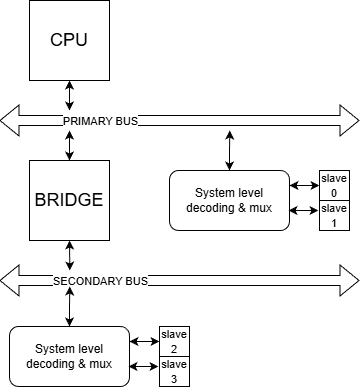

The diagram above was exported from draw.io. Its source (the exported page's mxGraphModel, read from the mxfile embedded in the PNG):
<mxGraphModel dx="653" dy="958" grid="1" gridSize="10" guides="1" tooltips="1" connect="1" arrows="1" fold="1" page="1" pageScale="1" pageWidth="827" pageHeight="1169" math="0" shadow="0">
  <root>
    <mxCell id="0" />
    <mxCell id="1" parent="0" />
    <mxCell id="2" edge="1" parent="1" source="3" style="edgeStyle=orthogonalEdgeStyle;rounded=0;orthogonalLoop=1;jettySize=auto;html=1;startArrow=classic;startFill=1;">
      <mxGeometry relative="1" as="geometry">
        <mxPoint x="180" y="1690" as="targetPoint" />
      </mxGeometry>
    </mxCell>
    <mxCell id="3" parent="1" style="whiteSpace=wrap;html=1;aspect=fixed;" value="&lt;font style=&quot;font-size: 18px;&quot;&gt;CPU&lt;/font&gt;" vertex="1">
      <mxGeometry height="80" width="80" x="140" y="1580" as="geometry" />
    </mxCell>
    <mxCell id="4" edge="1" parent="1" style="shape=flexArrow;endArrow=classic;startArrow=classic;html=1;rounded=0;" value="">
      <mxGeometry height="100" relative="1" width="100" as="geometry">
        <mxPoint x="110" y="1700" as="sourcePoint" />
        <mxPoint x="470" y="1700" as="targetPoint" />
      </mxGeometry>
    </mxCell>
    <mxCell id="5" connectable="0" parent="4" style="edgeLabel;html=1;align=center;verticalAlign=middle;resizable=0;points=[];" value="PRIMARY BUS" vertex="1">
      <mxGeometry relative="1" x="-0.441" y="-1" as="geometry">
        <mxPoint as="offset" />
      </mxGeometry>
    </mxCell>
    <mxCell id="6" edge="1" parent="1" source="8" style="edgeStyle=orthogonalEdgeStyle;rounded=0;orthogonalLoop=1;jettySize=auto;html=1;startArrow=classic;startFill=1;">
      <mxGeometry relative="1" as="geometry">
        <mxPoint x="180" y="1710" as="targetPoint" />
      </mxGeometry>
    </mxCell>
    <mxCell id="7" edge="1" parent="1" source="8" style="edgeStyle=orthogonalEdgeStyle;rounded=0;orthogonalLoop=1;jettySize=auto;html=1;exitX=0.5;exitY=1;exitDx=0;exitDy=0;startArrow=classic;startFill=1;">
      <mxGeometry relative="1" as="geometry">
        <mxPoint x="180.33333333333337" y="1850" as="targetPoint" />
      </mxGeometry>
    </mxCell>
    <mxCell id="8" parent="1" style="whiteSpace=wrap;html=1;aspect=fixed;" value="&lt;span style=&quot;font-size: 18px;&quot;&gt;BRIDGE&lt;/span&gt;" vertex="1">
      <mxGeometry height="80" width="80" x="140" y="1740" as="geometry" />
    </mxCell>
    <mxCell id="9" edge="1" parent="1" style="shape=flexArrow;endArrow=classic;startArrow=classic;html=1;rounded=0;" value="">
      <mxGeometry height="100" relative="1" width="100" as="geometry">
        <mxPoint x="110" y="1860" as="sourcePoint" />
        <mxPoint x="470" y="1860" as="targetPoint" />
      </mxGeometry>
    </mxCell>
    <mxCell id="10" connectable="0" parent="9" style="edgeLabel;html=1;align=center;verticalAlign=middle;resizable=0;points=[];" value="SECONDARY BUS" vertex="1">
      <mxGeometry relative="1" x="-0.441" y="-1" as="geometry">
        <mxPoint as="offset" />
      </mxGeometry>
    </mxCell>
    <mxCell id="11" edge="1" parent="1" source="13" style="edgeStyle=orthogonalEdgeStyle;rounded=0;orthogonalLoop=1;jettySize=auto;html=1;exitX=0.5;exitY=0;exitDx=0;exitDy=0;startArrow=classic;startFill=1;">
      <mxGeometry relative="1" as="geometry">
        <mxPoint x="340.33333333333337" y="1710" as="targetPoint" />
      </mxGeometry>
    </mxCell>
    <mxCell id="12" edge="1" parent="1" source="13" style="edgeStyle=orthogonalEdgeStyle;rounded=0;orthogonalLoop=1;jettySize=auto;html=1;exitX=1;exitY=0.25;exitDx=0;exitDy=0;startArrow=classic;startFill=1;">
      <mxGeometry relative="1" as="geometry">
        <mxPoint x="430" y="1765.3333333333335" as="targetPoint" />
      </mxGeometry>
    </mxCell>
    <mxCell id="13" parent="1" style="rounded=1;whiteSpace=wrap;html=1;" value="System level decoding &amp;amp; mux" vertex="1">
      <mxGeometry height="60" width="120" x="280" y="1750" as="geometry" />
    </mxCell>
    <mxCell id="14" edge="1" parent="1" style="edgeStyle=orthogonalEdgeStyle;rounded=0;orthogonalLoop=1;jettySize=auto;html=1;exitX=1;exitY=0.25;exitDx=0;exitDy=0;startArrow=classic;startFill=1;">
      <mxGeometry relative="1" as="geometry">
        <mxPoint x="399" y="1790" as="sourcePoint" />
        <mxPoint x="429" y="1790.3333333333335" as="targetPoint" />
      </mxGeometry>
    </mxCell>
    <mxCell id="15" parent="1" style="whiteSpace=wrap;html=1;aspect=fixed;" value="&lt;font style=&quot;font-size: 11px;&quot;&gt;slave&lt;br&gt;0&lt;/font&gt;" vertex="1">
      <mxGeometry height="30" width="30" x="430" y="1750" as="geometry" />
    </mxCell>
    <mxCell id="16" parent="1" style="whiteSpace=wrap;html=1;aspect=fixed;" value="&lt;font style=&quot;font-size: 11px;&quot;&gt;slave&lt;br&gt;1&lt;/font&gt;" vertex="1">
      <mxGeometry height="30" width="30" x="430" y="1780" as="geometry" />
    </mxCell>
    <mxCell id="17" edge="1" parent="1" source="19" style="edgeStyle=orthogonalEdgeStyle;rounded=0;orthogonalLoop=1;jettySize=auto;html=1;exitX=0.5;exitY=0;exitDx=0;exitDy=0;startArrow=classic;startFill=1;">
      <mxGeometry relative="1" as="geometry">
        <mxPoint x="180.33333333333337" y="1866" as="targetPoint" />
      </mxGeometry>
    </mxCell>
    <mxCell id="18" edge="1" parent="1" source="19" style="edgeStyle=orthogonalEdgeStyle;rounded=0;orthogonalLoop=1;jettySize=auto;html=1;exitX=1;exitY=0.25;exitDx=0;exitDy=0;startArrow=classic;startFill=1;">
      <mxGeometry relative="1" as="geometry">
        <mxPoint x="270" y="1921.3333333333335" as="targetPoint" />
      </mxGeometry>
    </mxCell>
    <mxCell id="19" parent="1" style="rounded=1;whiteSpace=wrap;html=1;" value="System level decoding &amp;amp; mux" vertex="1">
      <mxGeometry height="60" width="120" x="120" y="1906" as="geometry" />
    </mxCell>
    <mxCell id="20" edge="1" parent="1" style="edgeStyle=orthogonalEdgeStyle;rounded=0;orthogonalLoop=1;jettySize=auto;html=1;exitX=1;exitY=0.25;exitDx=0;exitDy=0;startArrow=classic;startFill=1;">
      <mxGeometry relative="1" as="geometry">
        <mxPoint x="239" y="1946" as="sourcePoint" />
        <mxPoint x="269" y="1946.3333333333335" as="targetPoint" />
      </mxGeometry>
    </mxCell>
    <mxCell id="21" parent="1" style="whiteSpace=wrap;html=1;aspect=fixed;" value="&lt;font style=&quot;font-size: 11px;&quot;&gt;slave&lt;br&gt;2&lt;/font&gt;" vertex="1">
      <mxGeometry height="30" width="30" x="270" y="1906" as="geometry" />
    </mxCell>
    <mxCell id="22" parent="1" style="whiteSpace=wrap;html=1;aspect=fixed;" value="&lt;font style=&quot;font-size: 11px;&quot;&gt;slave&lt;br&gt;3&lt;/font&gt;" vertex="1">
      <mxGeometry height="30" width="30" x="270" y="1936" as="geometry" />
    </mxCell>
  </root>
</mxGraphModel>